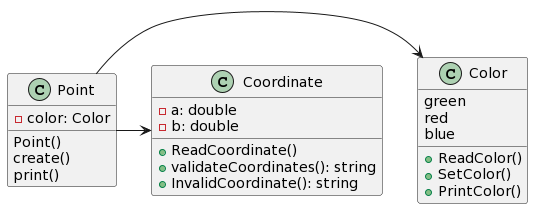

The diagram above was rendered by PlantUML. Its source (embedded in the PNG):
@startuml
Point -> Color
Point -> Coordinate
Point : - color: Color
Point : Point()
Point : create()
Point : print()

Coordinate : -a: double
Coordinate : -b: double
Coordinate : +ReadCoordinate()
Coordinate : +validateCoordinates(): string
Coordinate : +InvalidCoordinate(): string

Color :  green 
Color :  red
Color :  blue
Color : +ReadColor()
Color : +SetColor()
Color : +PrintColor()
@enduml